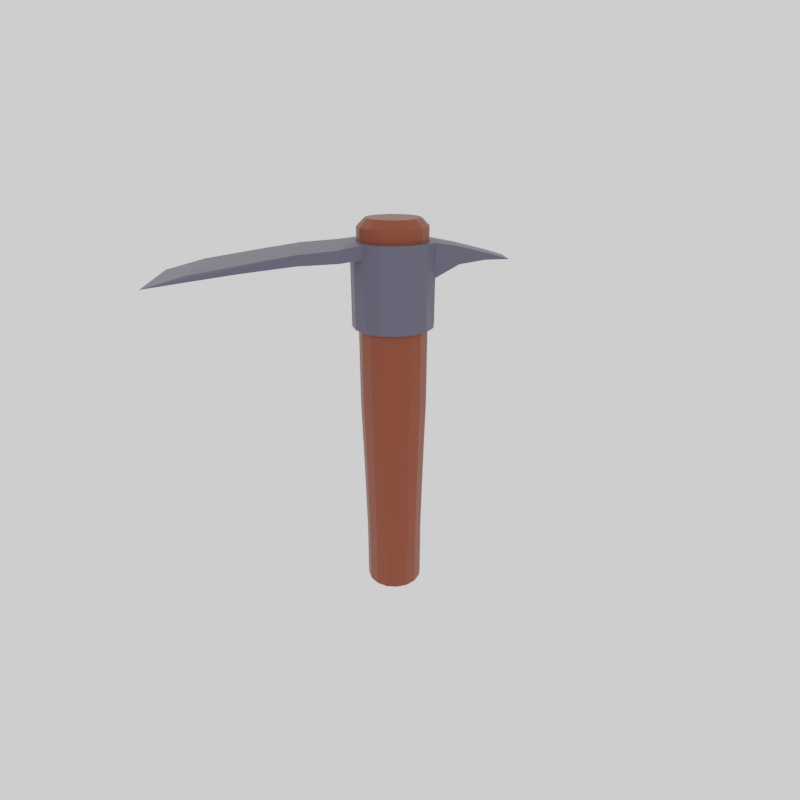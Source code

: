# Source: pickaxe.blend  (saved by Blender 2.93.21; exported with 4.5.12 LTS)
import bpy
from mathutils import Matrix  # noqa: F401  (used for matrix-valued properties, if any)

bpy.ops.wm.read_factory_settings(use_empty=True)
scene = bpy.context.scene
scene.name = 'Scene'

# ---- collections
col_collection = bpy.data.collections.new('Collection'); scene.collection.children.link(col_collection)

# ---- materials (node trees are filled in below, after node groups)
mat_material_001 = bpy.data.materials.new('Material.001')
mat_material_002 = bpy.data.materials.new('Material.002')

# ---- material node trees
mat_material_001.use_nodes = True; mat_material_001.node_tree.nodes.clear()
_N = mat_material_001.node_tree.nodes; _L = mat_material_001.node_tree.links
n0 = _N.new('ShaderNodeBsdfPrincipled'); n0.name = 'Principled BSDF'; n0.location = (10, 300)
n0.distribution = 'GGX'
n0.subsurface_method = 'BURLEY'
n0.inputs[0].default_value = (0.1523, 0.02282, 0.003189, 1.0)
n0.inputs[3].default_value = 1.45
n0.inputs[27].default_value = (0.0, 0.0, 0.0, 1.0)
n0.inputs[28].default_value = 1.0
n1 = _N.new('ShaderNodeOutputMaterial'); n1.name = 'Material Output'; n1.location = (300, 300)
_L.new(n0.outputs[0], n1.inputs[0])
n1.is_active_output = True
mat_material_002.use_nodes = True; mat_material_002.node_tree.nodes.clear()
_N = mat_material_002.node_tree.nodes; _L = mat_material_002.node_tree.links
n0 = _N.new('ShaderNodeBsdfPrincipled'); n0.name = 'Principled BSDF'; n0.location = (10, 300)
n0.distribution = 'GGX'
n0.subsurface_method = 'BURLEY'
n0.inputs[0].default_value = (0.06071, 0.05736, 0.09083, 1.0)
n0.inputs[3].default_value = 1.45
n0.inputs[27].default_value = (0.0, 0.0, 0.0, 1.0)
n0.inputs[28].default_value = 1.0
n1 = _N.new('ShaderNodeOutputMaterial'); n1.name = 'Material Output'; n1.location = (300, 300)
_L.new(n0.outputs[0], n1.inputs[0])
n1.is_active_output = True

# ---- world
world_world = bpy.data.worlds.new('World'); scene.world = world_world
world_world.use_nodes = True; world_world.node_tree.nodes.clear()
_N = world_world.node_tree.nodes; _L = world_world.node_tree.links
n0 = _N.new('ShaderNodeOutputWorld'); n0.name = 'World Output'; n0.location = (300, 300)
n1 = _N.new('ShaderNodeBackground'); n1.name = 'Background'; n1.location = (10, 300)
n1.inputs[0].default_value = (1.0, 1.0, 1.0, 0.0)
_L.new(n1.outputs[0], n0.inputs[0])
n0.is_active_output = True
world_world.color = (0.05088, 0.05088, 0.05088)
world_world.use_sun_shadow = False
world_world.sun_shadow_jitter_overblur = 0.0

# ---- cameras
cam_camera_001 = bpy.data.cameras.new('Camera.001')
cam_camera_001.lens = 26.76

# ---- lights
light_sun = bpy.data.lights.new('Sun', 'SUN')
light_sun.transmission_factor = 0.0
light_sun.energy = 1.0
light_sun.shadow_soft_size = 0.125

# ---- meshes
me_cylinder = bpy.data.meshes.new('Cylinder')
me_cylinder.from_pydata([(3.109e-10, 0.4402, -3.358), (0.1684, 0.4067, -3.358), (0.3112, 0.3112, -3.358), (0.4067, 0.1684, -3.358), (0.4402, -1.929e-08, -3.358), (0.4067, -0.1684, -3.358), (0.3112, -0.3112, -3.358), (0.1684, -0.4067, -3.358), (-3.817e-08, -0.4402, -3.358), (-0.1684, -0.4067, -3.358), (-0.3112, -0.3112, -3.358), (-0.4067, -0.1684, -3.358), (-0.4402, 5.196e-09, -3.358), (-0.4067, 0.1684, -3.358), (-0.3112, 0.3112, -3.358), (-0.1684, 0.4067, -3.358), (6.496e-11, 0.4961, -0.2029), (0.1899, 0.4584, -0.2029), (0.3508, 0.3508, -0.2029), (0.4584, 0.1899, -0.2029), (0.4961, -2.17e-08, -0.2029), (0.4584, -0.1899, -0.2029), (0.3508, -0.3508, -0.2029), (0.1899, -0.4584, -0.2029), (-4.331e-08, -0.4961, -0.2029), (-0.1899, -0.4584, -0.2029), (-0.3508, -0.3508, -0.2029), (-0.4584, -0.1899, -0.2029), (-0.4961, 5.902e-09, -0.2029), (-0.4584, 0.1899, -0.2029), (-0.3508, 0.3508, -0.2029), (-0.1899, 0.4584, -0.2029), (0.1775, 0.4286, -1.352), (0.328, 0.328, -1.352), (0.4286, 0.1775, -1.352), (0.4639, -2.023e-08, -1.352), (0.4286, -0.1775, -1.352), (0.328, -0.328, -1.352), (0.1775, -0.4286, -1.352), (-4.035e-08, -0.4639, -1.352), (-0.1775, -0.4286, -1.352), (-0.328, -0.328, -1.352), (-0.4286, -0.1775, -1.352), (-0.4639, 5.577e-09, -1.352), (-0.4286, 0.1775, -1.352), (-0.328, 0.328, -1.352), (-0.1775, 0.4286, -1.352), (2.017e-10, 0.4639, -1.352), (0.1684, 0.4067, -2.394), (0.3112, 0.3112, -2.394), (0.4067, 0.1684, -2.394), (0.4402, -1.929e-08, -2.394), (0.4067, -0.1684, -2.394), (0.3112, -0.3112, -2.394), (0.1684, -0.4067, -2.394), (-3.817e-08, -0.4402, -2.394), (-0.1684, -0.4067, -2.394), (-0.3112, -0.3112, -2.394), (-0.4067, -0.1684, -2.394), (-0.4402, 5.196e-09, -2.394), (-0.4067, 0.1684, -2.394), (-0.3112, 0.3112, -2.394), (-0.1684, 0.4067, -2.394), (3.109e-10, 0.4402, -2.394), (-1.49e-08, 0.3879, 2.5), (2.643e-12, 0.4998, 2.39), (0.1484, 0.3584, 2.5), (0.1913, 0.4618, 2.39), (0.2743, 0.2743, 2.5), (0.3534, 0.3534, 2.39), (0.3584, 0.1484, 2.5), (0.4618, 0.1913, 2.39), (0.3879, -3.166e-08, 2.5), (0.4998, -2.185e-08, 2.39), (0.3584, -0.1484, 2.5), (0.4618, -0.1913, 2.39), (0.2743, -0.2743, 2.5), (0.3534, -0.3534, 2.39), (0.1484, -0.3584, 2.5), (0.1913, -0.4618, 2.39), (-2.794e-08, -0.3879, 2.5), (-4.369e-08, -0.4998, 2.39), (-0.1484, -0.3584, 2.5), (-0.1913, -0.4618, 2.39), (-0.2743, -0.2743, 2.5), (-0.3534, -0.3534, 2.39), (-0.3584, -0.1484, 2.5), (-0.4618, -0.1913, 2.39), (-0.3879, -9.313e-09, 2.5), (-0.4998, 5.96e-09, 2.39), (-0.3584, 0.1484, 2.5), (-0.4618, 0.1913, 2.39), (-0.2743, 0.2743, 2.5), (-0.3534, 0.3534, 2.39), (-0.1484, 0.3584, 2.5), (-0.1913, 0.4618, 2.39)], [], [(31, 95, 65, 16), (18, 69, 71, 19), (19, 71, 73, 20), (20, 73, 75, 21), (21, 75, 77, 22), (22, 77, 79, 23), (23, 79, 81, 24), (24, 81, 83, 25), (25, 83, 85, 26), (26, 85, 87, 27), (27, 87, 89, 28), (28, 89, 91, 29), (29, 91, 93, 30), (30, 93, 95, 31), (16, 65, 67, 17), (17, 67, 69, 18), (0, 1, 2, 3, 4, 5, 6, 7, 8, 9, 10, 11, 12, 13, 14, 15), (46, 31, 16, 47), (45, 30, 31, 46), (44, 29, 30, 45), (43, 28, 29, 44), (42, 27, 28, 43), (41, 26, 27, 42), (40, 25, 26, 41), (39, 24, 25, 40), (38, 23, 24, 39), (37, 22, 23, 38), (36, 21, 22, 37), (35, 20, 21, 36), (34, 19, 20, 35), (33, 18, 19, 34), (32, 17, 18, 33), (47, 16, 17, 32), (63, 47, 32, 48), (48, 32, 33, 49), (49, 33, 34, 50), (50, 34, 35, 51), (51, 35, 36, 52), (52, 36, 37, 53), (53, 37, 38, 54), (54, 38, 39, 55), (55, 39, 40, 56), (56, 40, 41, 57), (57, 41, 42, 58), (58, 42, 43, 59), (59, 43, 44, 60), (60, 44, 45, 61), (61, 45, 46, 62), (62, 46, 47, 63), (15, 62, 63, 0), (14, 61, 62, 15), (13, 60, 61, 14), (12, 59, 60, 13), (11, 58, 59, 12), (10, 57, 58, 11), (9, 56, 57, 10), (8, 55, 56, 9), (7, 54, 55, 8), (6, 53, 54, 7), (5, 52, 53, 6), (4, 51, 52, 5), (3, 50, 51, 4), (2, 49, 50, 3), (1, 48, 49, 2), (0, 63, 48, 1), (67, 65, 64, 66), (69, 67, 66, 68), (71, 69, 68, 70), (73, 71, 70, 72), (75, 73, 72, 74), (77, 75, 74, 76), (79, 77, 76, 78), (81, 79, 78, 80), (83, 81, 80, 82), (85, 83, 82, 84), (87, 85, 84, 86), (89, 87, 86, 88), (91, 89, 88, 90), (93, 91, 90, 92), (95, 93, 92, 94), (65, 95, 94, 64), (66, 64, 94, 92, 90, 88, 86, 84, 82, 80, 78, 76, 74, 72, 70, 68)])
_uv = me_cylinder.uv_layers.new(name='UVMap')
_uv.uv.foreach_set('vector', [0.0625, 0.7734, 0.0625, 0.9908, 0.0, 0.9908, 0.0, 0.7734, 0.875, 0.7734, 0.875, 0.9908, 0.8125, 0.9908, 0.8125, 0.7734, 0.8125, 0.7734, 0.8125, 0.9908, 0.75, 0.9908, 0.75, 0.7734, 0.75, 0.7734, 0.75, 0.9908, 0.6875, 0.9908, 0.6875, 0.7734, 0.6875, 0.7734, 0.6875, 0.9908, 0.625, 0.9908, 0.625, 0.7734, 0.625, 0.7734, 0.625, 0.9908, 0.5625, 0.9908, 0.5625, 0.7734, 0.5625, 0.7734, 0.5625, 0.9908, 0.5, 0.9908, 0.5, 0.7734, 0.5, 0.7734, 0.5, 0.9908, 0.4375, 0.9908, 0.4375, 0.7734, 0.4375, 0.7734, 0.4375, 0.9908, 0.375, 0.9908, 0.375, 0.7734, 0.375, 0.7734, 0.375, 0.9908, 0.3125, 0.9908, 0.3125, 0.7734, 0.3125, 0.7734, 0.3125, 0.9908, 0.25, 0.9908, 0.25, 0.7734, 0.25, 0.7734, 0.25, 0.9908, 0.1875, 0.9908, 0.1875, 0.7734, 0.1875, 0.7734, 0.1875, 0.9908, 0.125, 0.9908, 0.125, 0.7734, 0.125, 0.7734, 0.125, 0.9908, 0.0625, 0.9908, 0.0625, 0.7734, 1.0, 0.7734, 1.0, 0.9908, 0.9375, 0.9908, 0.9375, 0.7734, 0.9375, 0.7734, 0.9375, 0.9908, 0.875, 0.9908, 0.875, 0.7734, 0.75, 0.49, 0.8418, 0.4717, 0.9197, 0.4197, 0.9717, 0.3418, 0.99, 0.25, 0.9717, 0.1582, 0.9197, 0.08029, 0.8418, 0.02827, 0.75, 0.01, 0.6582, 0.02827, 0.5803, 0.08029, 0.5283, 0.1582, 0.51, 0.25, 0.5283, 0.3418, 0.5803, 0.4197, 0.6582, 0.4717, 0.0625, 0.6836, 0.0625, 0.7734, 0.0, 0.7734, 0.0, 0.6836, 0.125, 0.6836, 0.125, 0.7734, 0.0625, 0.7734, 0.0625, 0.6836, 0.1875, 0.6836, 0.1875, 0.7734, 0.125, 0.7734, 0.125, 0.6836, 0.25, 0.6836, 0.25, 0.7734, 0.1875, 0.7734, 0.1875, 0.6836, 0.3125, 0.6836, 0.3125, 0.7734, 0.25, 0.7734, 0.25, 0.6836, 0.375, 0.6836, 0.375, 0.7734, 0.3125, 0.7734, 0.3125, 0.6836, 0.4375, 0.6836, 0.4375, 0.7734, 0.375, 0.7734, 0.375, 0.6836, 0.5, 0.6836, 0.5, 0.7734, 0.4375, 0.7734, 0.4375, 0.6836, 0.5625, 0.6836, 0.5625, 0.7734, 0.5, 0.7734, 0.5, 0.6836, 0.625, 0.6836, 0.625, 0.7734, 0.5625, 0.7734, 0.5625, 0.6836, 0.6875, 0.6836, 0.6875, 0.7734, 0.625, 0.7734, 0.625, 0.6836, 0.75, 0.6836, 0.75, 0.7734, 0.6875, 0.7734, 0.6875, 0.6836, 0.8125, 0.6836, 0.8125, 0.7734, 0.75, 0.7734, 0.75, 0.6836, 0.875, 0.6836, 0.875, 0.7734, 0.8125, 0.7734, 0.8125, 0.6836, 0.9375, 0.6836, 0.9375, 0.7734, 0.875, 0.7734, 0.875, 0.6836, 1.0, 0.6836, 1.0, 0.7734, 0.9375, 0.7734, 0.9375, 0.6836, 1.0, 0.5918, 1.0, 0.6836, 0.9375, 0.6836, 0.9375, 0.5918, 0.9375, 0.5918, 0.9375, 0.6836, 0.875, 0.6836, 0.875, 0.5918, 0.875, 0.5918, 0.875, 0.6836, 0.8125, 0.6836, 0.8125, 0.5918, 0.8125, 0.5918, 0.8125, 0.6836, 0.75, 0.6836, 0.75, 0.5918, 0.75, 0.5918, 0.75, 0.6836, 0.6875, 0.6836, 0.6875, 0.5918, 0.6875, 0.5918, 0.6875, 0.6836, 0.625, 0.6836, 0.625, 0.5918, 0.625, 0.5918, 0.625, 0.6836, 0.5625, 0.6836, 0.5625, 0.5918, 0.5625, 0.5918, 0.5625, 0.6836, 0.5, 0.6836, 0.5, 0.5918, 0.5, 0.5918, 0.5, 0.6836, 0.4375, 0.6836, 0.4375, 0.5918, 0.4375, 0.5918, 0.4375, 0.6836, 0.375, 0.6836, 0.375, 0.5918, 0.375, 0.5918, 0.375, 0.6836, 0.3125, 0.6836, 0.3125, 0.5918, 0.3125, 0.5918, 0.3125, 0.6836, 0.25, 0.6836, 0.25, 0.5918, 0.25, 0.5918, 0.25, 0.6836, 0.1875, 0.6836, 0.1875, 0.5918, 0.1875, 0.5918, 0.1875, 0.6836, 0.125, 0.6836, 0.125, 0.5918, 0.125, 0.5918, 0.125, 0.6836, 0.0625, 0.6836, 0.0625, 0.5918, 0.0625, 0.5918, 0.0625, 0.6836, 0.0, 0.6836, 0.0, 0.5918, 0.0625, 0.5, 0.0625, 0.5918, 0.0, 0.5918, 0.0, 0.5, 0.125, 0.5, 0.125, 0.5918, 0.0625, 0.5918, 0.0625, 0.5, 0.1875, 0.5, 0.1875, 0.5918, 0.125, 0.5918, 0.125, 0.5, 0.25, 0.5, 0.25, 0.5918, 0.1875, 0.5918, 0.1875, 0.5, 0.3125, 0.5, 0.3125, 0.5918, 0.25, 0.5918, 0.25, 0.5, 0.375, 0.5, 0.375, 0.5918, 0.3125, 0.5918, 0.3125, 0.5, 0.4375, 0.5, 0.4375, 0.5918, 0.375, 0.5918, 0.375, 0.5, 0.5, 0.5, 0.5, 0.5918, 0.4375, 0.5918, 0.4375, 0.5, 0.5625, 0.5, 0.5625, 0.5918, 0.5, 0.5918, 0.5, 0.5, 0.625, 0.5, 0.625, 0.5918, 0.5625, 0.5918, 0.5625, 0.5, 0.6875, 0.5, 0.6875, 0.5918, 0.625, 0.5918, 0.625, 0.5, 0.75, 0.5, 0.75, 0.5918, 0.6875, 0.5918, 0.6875, 0.5, 0.8125, 0.5, 0.8125, 0.5918, 0.75, 0.5918, 0.75, 0.5, 0.875, 0.5, 0.875, 0.5918, 0.8125, 0.5918, 0.8125, 0.5, 0.9375, 0.5, 0.9375, 0.5918, 0.875, 0.5918, 0.875, 0.5, 1.0, 0.5, 1.0, 0.5918, 0.9375, 0.5918, 0.9375, 0.5, 0.9375, 0.9908, 1.0, 0.9908, 0.993, 1.0, 0.9445, 1.0, 0.875, 0.9908, 0.9375, 0.9908, 0.9305, 1.0, 0.882, 1.0, 0.8125, 0.9908, 0.875, 0.9908, 0.868, 1.0, 0.8195, 1.0, 0.75, 0.9908, 0.8125, 0.9908, 0.8055, 1.0, 0.757, 1.0, 0.6875, 0.9908, 0.75, 0.9908, 0.743, 1.0, 0.6945, 1.0, 0.625, 0.9908, 0.6875, 0.9908, 0.6805, 1.0, 0.632, 1.0, 0.5625, 0.9908, 0.625, 0.9908, 0.618, 1.0, 0.5695, 1.0, 0.5, 0.9908, 0.5625, 0.9908, 0.5555, 1.0, 0.507, 1.0, 0.4375, 0.9908, 0.5, 0.9908, 0.493, 1.0, 0.4445, 1.0, 0.375, 0.9908, 0.4375, 0.9908, 0.4305, 1.0, 0.382, 1.0, 0.3125, 0.9908, 0.375, 0.9908, 0.368, 1.0, 0.3195, 1.0, 0.25, 0.9908, 0.3125, 0.9908, 0.3055, 1.0, 0.257, 1.0, 0.1875, 0.9908, 0.25, 0.9908, 0.243, 1.0, 0.1945, 1.0, 0.125, 0.9908, 0.1875, 0.9908, 0.1805, 1.0, 0.132, 1.0, 0.0625, 0.9908, 0.125, 0.9908, 0.118, 1.0, 0.06951, 1.0, 0.0, 0.9908, 0.0625, 0.9908, 0.05549, 1.0, 0.007007, 1.0, 0.3212, 0.422, 0.25, 0.4362, 0.1788, 0.422, 0.1183, 0.3817, 0.07799, 0.3212, 0.06382, 0.25, 0.07799, 0.1788, 0.1183, 0.1183, 0.1788, 0.07799, 0.25, 0.06382, 0.3212, 0.07799, 0.3817, 0.1183, 0.422, 0.1788, 0.4362, 0.25, 0.422, 0.3212, 0.3817, 0.3817])
me_cylinder.materials.append(mat_material_001)
me_cylinder.use_remesh_fix_poles = True
me_cylinder.use_remesh_preserve_attributes = False
me_cylinder.update()
me_cylinder_001 = bpy.data.meshes.new('Cylinder.001')
me_cylinder_001.from_pydata([(0.0, 0.5, 1.084), (0.0, 0.5, 2.09), (0.1913, 0.4619, 1.084), (0.1913, 0.4619, 2.09), (0.3536, 0.3536, 1.084), (0.3536, 0.3536, 2.09), (0.4619, 0.1913, 1.084), (0.4619, 0.1913, 2.09), (0.5, -2.186e-08, 1.084), (0.5, -2.186e-08, 2.09), (0.4619, -0.1913, 1.084), (0.4619, -0.1913, 2.09), (0.3536, -0.3536, 1.084), (0.3536, -0.3536, 2.09), (0.1913, -0.4619, 1.084), (0.1913, -0.4619, 2.09), (-4.371e-08, -0.5, 1.084), (-4.371e-08, -0.5, 2.09), (-0.1913, -0.4619, 1.084), (-0.1913, -0.4619, 2.09), (-0.3536, -0.3536, 1.084), (-0.3536, -0.3536, 2.09), (-0.4619, -0.1913, 1.084), (-0.4619, -0.2313, 2.082), (-0.5, 5.962e-09, 1.084), (-0.5, 5.962e-09, 2.09), (-0.4619, 0.1913, 1.084), (-0.4619, 0.2313, 2.082), (-0.3536, 0.3536, 1.084), (-0.3536, 0.3536, 2.09), (-0.1913, 0.4619, 1.084), (-0.1913, 0.4619, 2.09), (0.6366, -0.4362, 2.047), (1.087, 0.4672, 2.011), (0.6366, 0.4362, 2.047), (1.087, -0.4672, 2.011), (0.0, 0.5, 1.928), (0.1913, 0.4619, 1.928), (0.3536, 0.3536, 1.928), (0.4619, 0.1913, 1.928), (0.5, -2.186e-08, 1.928), (0.4619, -0.1913, 1.928), (0.3536, -0.3536, 1.928), (0.1913, -0.4619, 1.928), (-4.371e-08, -0.5, 1.928), (-0.1913, -0.4619, 1.928), (-0.3536, -0.3536, 1.928), (-0.4619, -0.2313, 1.931), (-0.5, 5.962e-09, 1.928), (-0.4619, 0.2313, 1.931), (-0.3536, 0.3536, 1.928), (-0.1913, 0.4619, 1.928), (0.6225, -0.4362, 1.904), (2.237, 0.5198, 1.828), (0.6225, 0.4362, 1.904), (2.237, -0.5198, 1.828), (2.724, 0.5556, 1.695), (2.724, -0.5556, 1.695), (1.715, 0.4983, 1.825), (1.715, -0.4983, 1.825), (1.087, 0.4626, 1.89), (0.8283, -0.4494, 2.032), (0.8283, 0.4494, 2.032), (1.087, -0.4626, 1.89), (1.504, 0.4874, 1.947), (2.424, 0.5386, 1.734), (1.504, -0.4874, 1.947), (2.424, -0.5386, 1.734), (0.1913, 0.4619, 1.506), (0.3536, 0.3536, 1.506), (0.4619, 0.1913, 1.506), (0.5, -2.186e-08, 1.506), (0.4619, -0.1913, 1.506), (0.3536, -0.3536, 1.506), (0.1913, -0.4619, 1.506), (-4.371e-08, -0.5, 1.506), (-0.1913, -0.4619, 1.506), (-0.3536, -0.3536, 1.506), (-0.4619, -0.2313, 1.686), (-0.5, 5.962e-09, 1.725), (-0.4619, 0.2313, 1.686), (-0.3536, 0.3536, 1.506), (-0.1913, 0.4619, 1.506), (0.0, 0.5, 1.506), (-1.332, -0.1695, 1.876), (-1.332, 0.1695, 1.876), (-1.132, -0.1745, 1.936), (-0.7266, -0.1847, 2.037), (-0.7266, 0.1847, 2.037), (-1.132, 0.1745, 1.936), (-1.049, 0.1766, 1.874), (-0.7449, 0.1843, 1.829), (-0.7449, -0.1843, 1.829), (-1.049, -0.1766, 1.874)], [(23, 27)], [(42, 52, 54, 38, 39, 40, 41), (5, 34, 7), (38, 5, 7, 39), (39, 7, 9, 40), (40, 9, 11, 41), (41, 11, 13, 42), (5, 38, 37, 3), (15, 43, 42, 13), (44, 17, 19, 45), (45, 19, 21, 46), (46, 21, 23, 47), (47, 23, 25, 48), (48, 25, 27, 49), (49, 27, 29, 50), (3, 1, 31, 29, 27, 25, 23, 21, 19, 17, 15, 13, 11, 9, 7, 5), (50, 29, 31, 51), (51, 31, 1, 36), (0, 2, 4, 6, 8, 10, 12, 14, 16, 18, 20, 22, 24, 26, 28, 30), (11, 9, 7, 34, 32, 13), (34, 5, 38, 54), (82, 51, 36, 83), (81, 50, 51, 82), (80, 49, 50, 81), (79, 48, 49, 80), (78, 47, 48, 79), (77, 46, 47, 78), (76, 45, 46, 77), (75, 44, 45, 76), (74, 43, 44, 75), (73, 42, 43, 74), (72, 41, 42, 73), (71, 40, 41, 72), (70, 39, 40, 71), (69, 38, 39, 70), (68, 37, 38, 69), (83, 36, 37, 68), (17, 44, 43, 15), (32, 52, 63, 61), (62, 34, 32, 61), (56, 53, 55, 57), (34, 62, 60, 54), (52, 42, 13, 32), (3, 37, 36, 1), (60, 58, 59, 63), (65, 56, 57, 67), (64, 33, 35, 66), (67, 59, 35, 66), (65, 58, 33, 64), (54, 60, 63, 52), (33, 62, 61, 35), (59, 63, 61, 35), (58, 60, 62, 33), (56, 65, 64, 53), (57, 67, 66, 55), (53, 64, 66, 55), (58, 65, 67, 59), (0, 83, 68, 2), (2, 68, 69, 4), (4, 69, 70, 6), (6, 70, 71, 8), (8, 71, 72, 10), (10, 72, 73, 12), (12, 73, 74, 14), (14, 74, 75, 16), (16, 75, 76, 18), (18, 76, 77, 20), (20, 77, 78, 22), (22, 78, 79, 24), (24, 79, 80, 26), (26, 80, 81, 28), (28, 81, 82, 30), (30, 82, 83, 0), (92, 78, 79, 80, 91), (27, 88, 89, 85, 90, 91, 80, 49), (87, 88, 27, 25, 23), (86, 87, 23, 47, 78, 92, 93, 84), (88, 87, 86, 89), (84, 85, 89, 86), (90, 93, 92, 91), (84, 93, 90, 85)])
_uv = me_cylinder_001.uv_layers.new(name='UVMap')
_uv.uv.foreach_set('vector', [0.0, 0.0, 0.0, 0.0, 0.0, 0.0, 0.0, 0.0, 0.0, 0.0, 0.0, 0.0, 0.0, 0.0, 0.4197, 0.4197, 0.0, 0.0, 0.0, 0.0, 0.875, 0.9194, 0.875, 1.0, 0.8125, 1.0, 0.8125, 0.9194, 0.8125, 0.9194, 0.8125, 1.0, 0.75, 1.0, 0.75, 0.9194, 0.75, 0.9194, 0.75, 1.0, 0.6875, 1.0, 0.6875, 0.9194, 0.6875, 0.9194, 0.6875, 1.0, 0.625, 1.0, 0.625, 0.9194, 0.875, 1.0, 0.875, 0.9194, 0.9375, 0.9194, 0.3418, 0.4717, 0.3418, 0.02827, 0.5625, 0.9194, 0.625, 0.9194, 0.625, 1.0, 0.5, 0.9194, 0.5, 1.0, 0.4375, 1.0, 0.4375, 0.9194, 0.4375, 0.9194, 0.4375, 1.0, 0.375, 1.0, 0.375, 0.9194, 0.375, 0.9194, 0.375, 1.0, 0.3125, 1.0, 0.3125, 0.9194, 0.3125, 0.9194, 0.3125, 1.0, 0.25, 1.0, 0.25, 0.9194, 0.25, 0.9194, 0.25, 1.0, 0.1875, 1.0, 0.1875, 0.9194, 0.1875, 0.9194, 0.1875, 1.0, 0.125, 1.0, 0.125, 0.9194, 0.3418, 0.4717, 0.25, 0.49, 0.1582, 0.4717, 0.08029, 0.4197, 0.02827, 0.3418, 0.01, 0.25, 0.02827, 0.1582, 0.08029, 0.08029, 0.1582, 0.02827, 0.25, 0.01, 0.3418, 0.02827, 0.4197, 0.08029, 0.4717, 0.1582, 0.49, 0.25, 0.4717, 0.3418, 0.4197, 0.4197, 0.125, 0.9194, 0.125, 1.0, 0.0625, 1.0, 0.0625, 0.9194, 0.0625, 0.9194, 0.0625, 1.0, 0.0, 1.0, 0.0, 0.9194, 0.75, 0.49, 0.8418, 0.4717, 0.9197, 0.4197, 0.9717, 0.3418, 0.99, 0.25, 0.9717, 0.1582, 0.9197, 0.08029, 0.8418, 0.02827, 0.75, 0.01, 0.6582, 0.02827, 0.5803, 0.08029, 0.5283, 0.1582, 0.51, 0.25, 0.5283, 0.3418, 0.5803, 0.4197, 0.6582, 0.4717, 0.0, 0.0, 0.0, 0.0, 0.0, 0.0, 0.0, 0.0, 0.0, 0.0, 0.0, 0.0, 0.0, 0.0, 0.0, 0.0, 0.0, 0.0, 0.0, 0.0, 0.0625, 0.7097, 0.0625, 0.9194, 0.0, 0.9194, 0.0, 0.7097, 0.125, 0.7097, 0.125, 0.9194, 0.0625, 0.9194, 0.0625, 0.7097, 0.1875, 0.7097, 0.1875, 0.9194, 0.125, 0.9194, 0.125, 0.7097, 0.25, 0.7097, 0.25, 0.9194, 0.1875, 0.9194, 0.1875, 0.7097, 0.3125, 0.7097, 0.3125, 0.9194, 0.25, 0.9194, 0.25, 0.7097, 0.375, 0.7097, 0.375, 0.9194, 0.3125, 0.9194, 0.3125, 0.7097, 0.4375, 0.7097, 0.4375, 0.9194, 0.375, 0.9194, 0.375, 0.7097, 0.5, 0.7097, 0.5, 0.9194, 0.4375, 0.9194, 0.4375, 0.7097, 0.5625, 0.7097, 0.5625, 0.9194, 0.5, 0.9194, 0.5, 0.7097, 0.625, 0.7097, 0.625, 0.9194, 0.5625, 0.9194, 0.5625, 0.7097, 0.6875, 0.7097, 0.6875, 0.9194, 0.625, 0.9194, 0.625, 0.7097, 0.75, 0.7097, 0.75, 0.9194, 0.6875, 0.9194, 0.6875, 0.7097, 0.8125, 0.7097, 0.8125, 0.9194, 0.75, 0.9194, 0.75, 0.7097, 0.875, 0.7097, 0.875, 0.9194, 0.8125, 0.9194, 0.8125, 0.7097, 0.9375, 0.7097, 0.9375, 0.9194, 0.875, 0.9194, 0.875, 0.7097, 1.0, 0.7097, 1.0, 0.9194, 0.9375, 0.9194, 0.9375, 0.7097, 0.5, 1.0, 0.5, 0.9194, 0.5625, 0.9194, 0.3418, 0.02827, 0.0, 0.0, 0.0, 0.0, 0.0, 0.0, 0.0, 0.0, 0.0, 0.0, 0.0, 0.0, 0.0, 0.0, 0.0, 0.0, 0.0, 0.0, 0.0, 0.0, 0.0, 0.0, 0.0, 0.0, 0.0, 0.0, 0.0, 0.0, 0.0, 0.0, 0.0, 0.0, 0.0, 0.0, 0.0, 0.0, 0.0, 0.0, 0.0, 0.0, 0.3418, 0.4717, 0.9375, 0.9194, 1.0, 0.9194, 0.0, 1.0, 0.0, 0.0, 0.0, 0.0, 0.0, 0.0, 0.0, 0.0, 0.0, 0.0, 0.0, 0.0, 0.0, 0.0, 0.0, 0.0, 0.0, 0.0, 0.0, 0.0, 0.0, 0.0, 0.0, 0.0, 0.0, 0.0, 0.0, 0.0, 0.0, 0.0, 0.0, 0.0, 0.0, 0.0, 0.0, 0.0, 0.0, 0.0, 0.0, 0.0, 0.0, 0.0, 0.0, 0.0, 0.0, 0.0, 0.0, 0.0, 0.0, 0.0, 0.0, 0.0, 0.0, 0.0, 0.0, 0.0, 0.0, 0.0, 0.0, 0.0, 0.0, 0.0, 0.0, 0.0, 0.0, 0.0, 0.0, 0.0, 0.0, 0.0, 0.0, 0.0, 0.0, 0.0, 0.0, 0.0, 0.0, 0.0, 0.0, 0.0, 0.0, 0.0, 0.0, 0.0, 0.0, 0.0, 0.0, 0.0, 0.0, 0.0, 0.0, 0.0, 0.0, 0.0, 0.0, 0.0, 0.0, 0.0, 0.0, 0.0, 0.0, 0.0, 0.0, 0.0, 1.0, 0.5, 1.0, 0.7097, 0.9375, 0.7097, 0.9375, 0.5, 0.9375, 0.5, 0.9375, 0.7097, 0.875, 0.7097, 0.875, 0.5, 0.875, 0.5, 0.875, 0.7097, 0.8125, 0.7097, 0.8125, 0.5, 0.8125, 0.5, 0.8125, 0.7097, 0.75, 0.7097, 0.75, 0.5, 0.75, 0.5, 0.75, 0.7097, 0.6875, 0.7097, 0.6875, 0.5, 0.6875, 0.5, 0.6875, 0.7097, 0.625, 0.7097, 0.625, 0.5, 0.625, 0.5, 0.625, 0.7097, 0.5625, 0.7097, 0.5625, 0.5, 0.5625, 0.5, 0.5625, 0.7097, 0.5, 0.7097, 0.5, 0.5, 0.5, 0.5, 0.5, 0.7097, 0.4375, 0.7097, 0.4375, 0.5, 0.4375, 0.5, 0.4375, 0.7097, 0.375, 0.7097, 0.375, 0.5, 0.375, 0.5, 0.375, 0.7097, 0.3125, 0.7097, 0.3125, 0.5, 0.3125, 0.5, 0.3125, 0.7097, 0.25, 0.7097, 0.25, 0.5, 0.25, 0.5, 0.25, 0.7097, 0.1875, 0.7097, 0.1875, 0.5, 0.1875, 0.5, 0.1875, 0.7097, 0.125, 0.7097, 0.125, 0.5, 0.125, 0.5, 0.125, 0.7097, 0.0625, 0.7097, 0.0625, 0.5, 0.0625, 0.5, 0.0625, 0.7097, 0.0, 0.7097, 0.0, 0.5, 0.0, 0.0, 0.0, 0.0, 0.0, 0.0, 0.0, 0.0, 0.0, 0.0, 0.0, 0.0, 0.0, 0.0, 0.0, 0.0, 0.0, 0.0, 0.0, 0.0, 0.0, 0.0, 0.0, 0.0, 0.0, 0.0, 0.02063, 0.1154, 0.02063, 0.2495, 0.02827, 0.3418, 0.01, 0.25, 0.02827, 0.1582, 0.0, 0.0, 0.0, 0.0, 0.0, 0.0, 0.0, 0.0, 0.0, 0.0, 0.0, 0.0, 0.0, 0.0, 0.0, 0.0, 0.02063, 0.2495, 0.02063, 0.1154, 0.007343, 0.04108, 0.007343, 0.0888, 0.0, 0.0, 0.0, 0.0, 0.007343, 0.0888, 0.007343, 0.04108, 0.0, 0.0, 0.0, 0.0, 0.0, 0.0, 0.0, 0.0, 0.0, 0.0, 0.0, 0.0, 0.0, 0.0, 0.0, 0.0])
me_cylinder_001.materials.append(mat_material_002)
me_cylinder_001.use_remesh_fix_poles = True
me_cylinder_001.use_remesh_preserve_attributes = False
me_cylinder_001.update()

# ---- objects
ob_cylinder = bpy.data.objects.new('Cylinder', me_cylinder)
ob_camera = bpy.data.objects.new('Camera', cam_camera_001)
ob_sun = bpy.data.objects.new('Sun', light_sun)
ob_cylinder_001 = bpy.data.objects.new('Cylinder.001', me_cylinder_001)

# ---- transforms, parenting, visibility, modifiers, constraints
ob_cylinder.location = (0.0, 0.0, 0.0)
ob_camera.location = (0.7277, 8.231, 3.414)
ob_camera.rotation_euler = (1.162, -3.167e-05, 3.042)
ob_sun.location = (0.0, 11.71, 8.737)
ob_sun.rotation_euler = (-1.069, -0.1156, 0.06848)
ob_cylinder_001.location = (0.0, 0.0, -0.2711)
ob_cylinder_001.scale = (1.184, 1.184, 1.184)

# ---- collection membership
col_collection.objects.link(ob_cylinder)
col_collection.objects.link(ob_camera)
col_collection.objects.link(ob_sun)
col_collection.objects.link(ob_cylinder_001)

# ---- scene / render settings (as saved in the file)
scene.camera = ob_camera
scene.frame_start = 1; scene.frame_end = 250; scene.frame_set(56)
scene.render.engine = 'CYCLES'
scene.render.resolution_x = 1000
scene.render.resolution_y = 1000
scene.cycles.use_denoising = False
scene.cycles.samples = 200
scene.cycles.sampling_pattern = 'TABULATED_SOBOL'
scene.cycles.use_adaptive_sampling = False
scene.cycles.use_light_tree = False
scene.view_settings.view_transform = 'Filmic'
bpy.context.view_layer.update()
